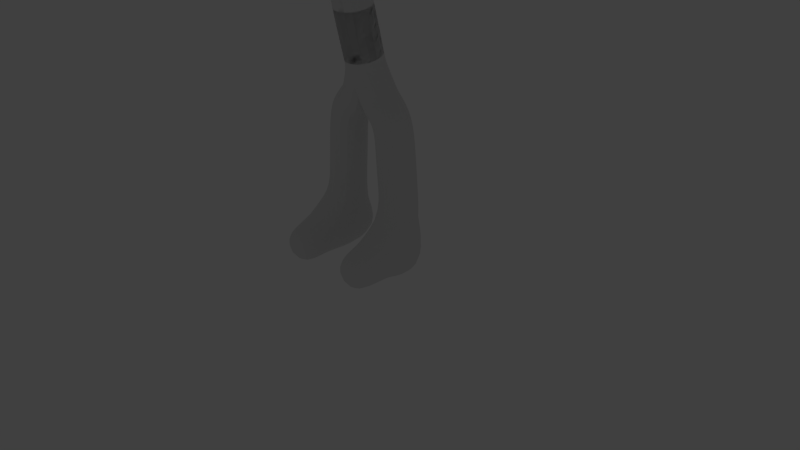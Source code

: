 # Source: darkar20_10_15.blend  (saved by Blender 2.76.0; exported with 4.5.12 LTS)
import bpy
from mathutils import Matrix  # noqa: F401  (used for matrix-valued properties, if any)

bpy.ops.wm.read_factory_settings(use_empty=True)
scene = bpy.context.scene
scene.name = 'Scene'

# ---- collections
col_collection_1 = bpy.data.collections.new('Collection 1'); scene.collection.children.link(col_collection_1)
col_collection_1.hide_render = True
col_collection_1.hide_viewport = True
col_collection_5 = bpy.data.collections.new('Collection 5'); scene.collection.children.link(col_collection_5)

# ---- world
world_world = bpy.data.worlds.new('World'); scene.world = world_world
world_world.color = (0.05088, 0.05088, 0.05088)
world_world.use_sun_shadow = False
world_world.sun_shadow_jitter_overblur = 0.0
world_world.cycles.sampling_method = 'MANUAL'
world_world.cycles.sample_map_resolution = 256

# ---- cameras
cam_camera = bpy.data.cameras.new('Camera')
cam_camera.clip_end = 100.0
cam_camera.lens = 35.0
cam_camera.sensor_width = 32.0
cam_camera.sensor_height = 18.0
cam_camera.ortho_scale = 7.314
cam_camera.dof.focus_distance = 0.0
cam_camera.dof.aperture_fstop = 128.0

# ---- lights
light_lamp = bpy.data.lights.new('Lamp', 'POINT')
light_lamp.transmission_factor = 0.0
light_lamp.cutoff_distance = 30.0
light_lamp.energy = 100.0
light_lamp.shadow_buffer_clip_start = 1.001
light_lamp.shadow_soft_size = 0.1
light_lamp.shadow_maximum_resolution = 0.006
light_lamp.use_absolute_resolution = True
light_lamp.cycles.use_multiple_importance_sampling = False

# ---- meshes
me_plane = bpy.data.meshes.new('Plane')
me_plane.from_pydata([(2.501e-09, 0.01605, 2.256), (2.036e-25, 0.06239, 4.094), (-2.292e-09, -0.2728, 3.524), (-0.9656, -0.08024, 3.89), (-0.07692, -0.1307, 4.066), (2.709e-09, -0.2251, 4.065), (2.709e-09, -0.2251, 4.065), (2.618e-09, -0.322, 4.238), (2.149e-09, -0.3773, 5.296), (0.3959, 0.01605, 1.895), (0.482, 0.01605, 0.7069), (0.4992, -0.06993, 0.3454), (0.4992, -0.9191, 0.1905), (0.4992, 0.2355, 0.1216), (-1.561, 0.05148, 3.855), (-2.15, 0.05148, 3.932), (1.042e-10, -0.1284, 2.89)], [(2, 1), (16, 2), (1, 3), (1, 4), (4, 5), (5, 6), (4, 7), (7, 8), (9, 0), (10, 9), (11, 10), (12, 11), (11, 13), (3, 14), (14, 15), (0, 16)], [])
me_plane.use_remesh_preserve_volume = False
me_plane.use_remesh_preserve_attributes = False
me_plane.use_mirror_vertex_groups = False
me_plane.update()

# ---- objects
ob_lamp = bpy.data.objects.new('Lamp', light_lamp)
ob_camera = bpy.data.objects.new('Camera', cam_camera)
ob_plane = bpy.data.objects.new('Plane', me_plane)

# ---- transforms, parenting, visibility, modifiers, constraints
ob_lamp.location = (4.076, 1.005, 5.904)
ob_lamp.rotation_euler = (0.6503, 0.05522, 1.866)
ob_lamp.lock_rotations_4d = False
ob_lamp.empty_display_type = 'ARROWS'
ob_lamp.color = (0.0, 0.0, 0.0, 0.0)
ob_lamp.lineart.crease_threshold = 0.0
ob_camera.location = (7.481, -6.508, 5.344)
ob_camera.rotation_euler = (1.109, 0.01082, 0.8149)
ob_camera.lock_rotations_4d = False
ob_camera.empty_display_type = 'ARROWS'
ob_camera.color = (0.0, 0.0, 0.0, 0.0)
ob_camera.display_type = 'WIRE'
ob_camera.lineart.crease_threshold = 0.0
ob_plane.location = (0.0, 0.0, 0.0)
ob_plane.lineart.crease_threshold = 0.0
_m = ob_plane.modifiers.new('Mirror', 'MIRROR')
_m.use_mirror_merge = False
_m = ob_plane.modifiers.new('Skin', 'SKIN')
_m = ob_plane.modifiers.new('Subsurf', 'SUBSURF')
_m.uv_smooth = 'NONE'
_m.quality = 2
_m.levels = 2
_m.show_only_control_edges = False

# ---- collection membership
col_collection_1.objects.link(ob_lamp)
col_collection_1.objects.link(ob_camera)
col_collection_5.objects.link(ob_plane)

# ---- scene / render settings (as saved in the file)
scene.camera = ob_camera
scene.frame_start = 1; scene.frame_end = 250; scene.frame_set(1)
scene.render.engine = 'BLENDER_EEVEE_NEXT'
scene.render.resolution_percentage = 50
scene.render.dither_intensity = 0.0
scene.cycles.use_denoising = False
scene.cycles.samples = 10
scene.cycles.sampling_pattern = 'TABULATED_SOBOL'
scene.cycles.light_sampling_threshold = 0.0
scene.cycles.use_adaptive_sampling = False
scene.cycles.use_light_tree = False
scene.cycles.blur_glossy = 0.0
scene.cycles.pixel_filter_type = 'GAUSSIAN'
scene.cycles.sample_clamp_indirect = 0.0
scene.view_settings.view_transform = 'Standard'
bpy.context.view_layer.update()
